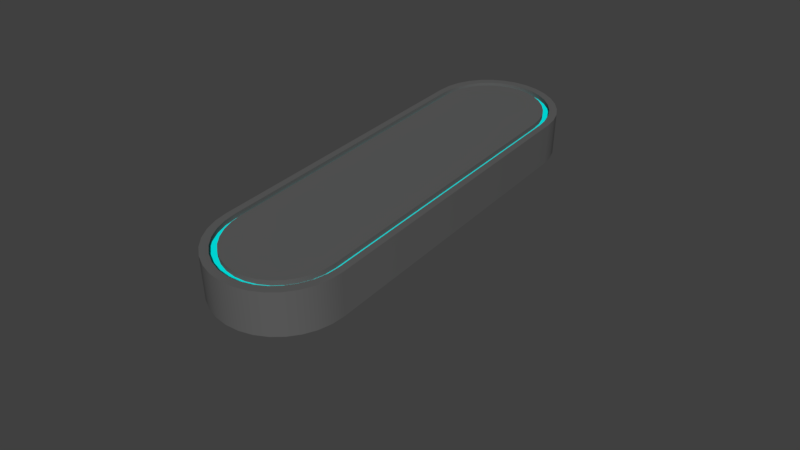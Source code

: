 # Source: long-ish_bank_thingy.blend  (saved by Blender 2.78.0; exported with 4.5.12 LTS)
import bpy
from mathutils import Matrix  # noqa: F401  (used for matrix-valued properties, if any)

bpy.ops.wm.read_factory_settings(use_empty=True)
scene = bpy.context.scene
scene.name = 'Scene'

# ---- collections
col_collection_1 = bpy.data.collections.new('Collection 1'); scene.collection.children.link(col_collection_1)
col_collection_11 = bpy.data.collections.new('Collection 11'); scene.collection.children.link(col_collection_11)
col_collection_11.hide_render = True
col_collection_11.hide_viewport = True

# ---- materials (node trees are filled in below, after node groups)
mat_material = bpy.data.materials.new('Material')
mat_material.alpha_threshold = 0.0
mat_material.use_transparent_shadow = False
mat_material.diffuse_color = (0.1149, 0.1149, 0.1149, 1.0)
mat_material.roughness = 0.5
mat_material.line_color = (0.0, 0.0, 0.0, 1.0)
mat_material_001 = bpy.data.materials.new('Material.001')
mat_material_001.alpha_threshold = 0.0
mat_material_001.use_transparent_shadow = False
mat_material_001.diffuse_color = (0.0, 1.0, 0.9786, 1.0)
mat_material_001.roughness = 0.5
mat_material_001.specular_intensity = 0.0

# ---- material node trees

# ---- world
world_world = bpy.data.worlds.new('World'); scene.world = world_world
world_world.color = (0.05088, 0.05088, 0.05088)
world_world.use_sun_shadow = False
world_world.sun_shadow_jitter_overblur = 0.0
world_world.cycles.sampling_method = 'MANUAL'

# ---- cameras
cam_camera_001 = bpy.data.cameras.new('Camera.001')
cam_camera_001.clip_end = 100.0
cam_camera_001.lens = 35.0
cam_camera_001.sensor_width = 32.0
cam_camera_001.sensor_height = 18.0
cam_camera_001.display_size = 2.0
cam_camera_001.dof.focus_distance = 0.0
cam_camera_001.dof.aperture_fstop = 128.0
cam_camera_001.dof.aperture_blades = 6

# ---- meshes
me_cube = bpy.data.meshes.new('Cube')
me_cube.from_pydata([(-1.071e-07, 10.0, 0.0), (-1.071e-07, 10.0, 2.0), (0.5853, 9.942, 0.0), (0.5853, 9.942, 2.0), (1.148, 9.772, 0.0), (1.148, 9.772, 2.0), (1.667, 9.494, 0.0), (1.667, 9.494, 2.0), (2.121, 9.121, 0.0), (2.121, 9.121, 2.0), (2.494, 8.667, 0.0), (2.494, 8.667, 2.0), (2.772, 8.148, 0.0), (2.772, 8.148, 2.0), (2.942, 7.585, 0.0), (2.942, 7.585, 2.0), (3.0, 7.0, 0.0), (-3.0, 7.0, 0.0), (-2.942, 7.585, 0.0), (-2.942, 7.585, 2.0), (-2.772, 8.148, 0.0), (-2.772, 8.148, 2.0), (-2.494, 8.667, 0.0), (-2.494, 8.667, 2.0), (-2.121, 9.121, 0.0), (-2.121, 9.121, 2.0), (-1.667, 9.494, 0.0), (-1.667, 9.494, 2.0), (-1.148, 9.772, 0.0), (-1.148, 9.772, 2.0), (-0.5853, 9.942, 0.0), (-0.5853, 9.942, 2.0), (3.0, 7.0, 2.0), (-3.0, 7.0, 2.0), (0.5853, 9.942, 2.0), (-1.071e-07, 10.0, 2.0), (1.148, 9.772, 2.0), (1.667, 9.494, 2.0), (2.121, 9.121, 2.0), (2.494, 8.667, 2.0), (2.772, 8.148, 2.0), (2.942, 7.585, 2.0), (-3.0, 7.0, 2.0), (-2.942, 7.585, 2.0), (3.0, 7.0, 2.0), (-2.772, 8.148, 2.0), (-2.494, 8.667, 2.0), (-2.121, 9.121, 2.0), (-1.667, 9.494, 2.0), (-1.148, 9.772, 2.0), (-0.5853, 9.942, 2.0), (0.5267, 9.598, 2.0), (-8.517e-08, 9.652, 2.0), (1.033, 9.435, 2.0), (1.5, 9.172, 2.0), (1.909, 8.818, 2.0), (2.245, 8.386, 2.0), (2.494, 7.893, 2.0), (2.648, 7.358, 2.0), (-2.7, 6.802, 2.0), (-2.648, 7.358, 2.0), (2.7, 6.802, 2.0), (-2.494, 7.893, 2.0), (-2.245, 8.386, 2.0), (-1.909, 8.818, 2.0), (-1.5, 9.172, 2.0), (-1.033, 9.435, 2.0), (-0.5267, 9.598, 2.0), (0.4769, 9.285, 2.002), (-6.317e-08, 9.335, 2.002), (0.9355, 9.138, 2.002), (1.358, 8.898, 2.002), (1.729, 8.576, 2.002), (2.033, 8.184, 2.002), (2.259, 7.736, 2.002), (2.398, 7.25, 2.002), (-2.445, 6.745, 2.002), (-2.398, 7.25, 2.002), (2.445, 6.745, 2.002), (-2.259, 7.736, 2.002), (-2.033, 8.184, 2.002), (-1.729, 8.576, 2.002), (-1.358, 8.898, 2.002), (-0.9355, 9.138, 2.002), (-0.4769, 9.285, 2.002), (0.5267, 9.598, 1.779), (-8.517e-08, 9.652, 1.779), (1.033, 9.435, 1.779), (1.5, 9.172, 1.779), (1.909, 8.818, 1.779), (2.245, 8.386, 1.779), (2.494, 7.893, 1.779), (2.648, 7.358, 1.779), (-2.7, 6.802, 1.779), (-2.648, 7.358, 1.779), (2.7, 6.802, 1.779), (-0.9355, 9.138, 1.777), (-1.033, 9.435, 1.779), (-2.494, 7.893, 1.779), (-2.245, 8.386, 1.779), (-1.909, 8.818, 1.779), (-1.5, 9.172, 1.779), (-0.5267, 9.598, 1.779), (-1.358, 8.898, 1.777), (0.4769, 9.285, 1.777), (-6.317e-08, 9.335, 1.777), (0.9355, 9.138, 1.777), (1.358, 8.898, 1.777), (1.729, 8.576, 1.777), (2.033, 8.184, 1.777), (2.259, 7.736, 1.777), (2.398, 7.25, 1.777), (-2.445, 6.745, 1.777), (-2.398, 7.25, 1.777), (2.445, 6.745, 1.777), (-2.259, 7.736, 1.777), (-2.033, 8.184, 1.777), (-1.729, 8.576, 1.777), (-0.4769, 9.285, 1.777), (-3.0, 0.0, 2.0), (-3.0, 0.0, 0.0), (3.0, 0.0, 0.0), (3.0, 0.0, 2.0), (-3.0, 0.0, 2.0), (3.0, 0.0, 2.0), (-2.7, 0.0, 2.0), (2.7, 0.0, 2.0), (-2.445, 0.0, 2.002), (2.445, 0.0, 2.002), (-2.7, 0.0, 1.779), (2.7, 0.0, 1.779), (-2.445, 0.0, 1.777), (2.445, 0.0, 1.777)], [], [(0, 1, 3, 2), (2, 3, 5, 4), (4, 5, 7, 6), (6, 7, 9, 8), (8, 9, 11, 10), (10, 11, 13, 12), (12, 13, 15, 14), (14, 15, 32, 16), (17, 33, 19, 18), (18, 19, 21, 20), (20, 21, 23, 22), (22, 23, 25, 24), (24, 25, 27, 26), (26, 27, 29, 28), (31, 29, 49, 50), (28, 29, 31, 30), (30, 31, 1, 0), (0, 2, 4, 6, 8, 10, 12, 14, 16, 17, 18, 20, 22, 24, 26, 28, 30), (120, 119, 33, 17), (41, 40, 57, 58), (124, 44, 61, 126), (19, 33, 42, 43), (23, 21, 45, 46), (11, 9, 38, 39), (3, 1, 35, 34), (1, 31, 50, 35), (32, 15, 41, 44), (122, 32, 44, 124), (25, 23, 46, 47), (13, 11, 39, 40), (5, 3, 34, 36), (27, 25, 47, 48), (15, 13, 40, 41), (7, 5, 36, 37), (29, 27, 48, 49), (21, 19, 43, 45), (9, 7, 37, 38), (72, 73, 109, 108), (43, 42, 59, 60), (44, 41, 58, 61), (45, 43, 60, 62), (46, 45, 62, 63), (34, 35, 52, 51), (47, 46, 63, 64), (36, 34, 51, 53), (48, 47, 64, 65), (37, 36, 53, 54), (49, 48, 65, 66), (38, 37, 54, 55), (50, 49, 66, 67), (39, 38, 55, 56), (35, 50, 67, 52), (40, 39, 56, 57), (68, 69, 84, 83, 82, 81, 80, 79, 77, 76, 78, 75, 74, 73, 72, 71, 70), (126, 61, 95, 130), (71, 72, 108, 107), (52, 67, 102, 86), (70, 71, 107, 106), (67, 66, 97, 102), (68, 70, 106, 104), (66, 65, 101, 97), (69, 68, 104, 105), (65, 64, 100, 101), (64, 63, 99, 100), (63, 62, 98, 99), (62, 60, 94, 98), (61, 58, 92, 95), (60, 59, 93, 94), (89, 88, 107, 108), (97, 101, 103, 96), (102, 97, 96, 118), (90, 89, 108, 109), (86, 102, 118, 105), (91, 90, 109, 110), (130, 95, 114, 132), (92, 91, 110, 111), (94, 93, 112, 113), (95, 92, 111, 114), (98, 94, 113, 115), (99, 98, 115, 116), (85, 86, 105, 104), (100, 99, 116, 117), (87, 85, 104, 106), (101, 100, 117, 103), (88, 87, 106, 107), (73, 74, 110, 109), (74, 75, 111, 110), (127, 76, 112, 131), (76, 77, 113, 112), (75, 78, 114, 111), (51, 52, 86, 85), (53, 51, 85, 87), (77, 79, 115, 113), (54, 53, 87, 88), (79, 80, 116, 115), (55, 54, 88, 89), (80, 81, 117, 116), (56, 55, 89, 90), (81, 82, 103, 117), (57, 56, 90, 91), (82, 83, 96, 103), (58, 57, 91, 92), (83, 84, 118, 96), (84, 69, 105, 118), (59, 125, 129, 93), (93, 129, 131, 112), (78, 128, 132, 114), (78, 76, 127, 128), (42, 123, 125, 59), (33, 119, 123, 42), (16, 32, 122, 121), (120, 17, 16, 121)])
me_cube.polygons.foreach_set('use_smooth', [True] * 112)
me_cube.polygons.foreach_set('material_index', [0, 0, 0, 0, 0, 0, 0, 0, 0, 0, 0, 0, 0, 0, 0, 0, 0, 0, 0, 0, 0, 0, 0, 0, 0, 0, 0, 0, 0, 0, 0, 0, 0, 0, 0, 0, 0, 0, 0, 0, 0, 0, 0, 0, 0, 0, 0, 0, 0, 0, 0, 0, 0, 0, 0, 0, 0, 0, 0, 0, 0, 0, 0, 0, 0, 0, 0, 0, 1, 1, 1, 1, 1, 1, 1, 1, 1, 1, 1, 1, 1, 1, 1, 1, 1, 0, 0, 0, 0, 0, 0, 0, 0, 0, 0, 0, 0, 0, 0, 0, 0, 0, 0, 0, 0, 1, 0, 0, 0, 0, 0, 0])
_k = set([(0, 2), (0, 30), (1, 3), (1, 31), (2, 4), (3, 5), (4, 6), (5, 7), (6, 8), (7, 9), (8, 10), (9, 11), (10, 12), (11, 13), (12, 14), (13, 15), (14, 16), (15, 32), (16, 121), (17, 18), (17, 120), (18, 20), (19, 21), (19, 33), (20, 22), (21, 23), (22, 24), (23, 25), (24, 26), (25, 27), (26, 28), (27, 29), (28, 30), (29, 31), (32, 122), (33, 119), (34, 35), (34, 36), (35, 50), (36, 37), (37, 38), (38, 39), (39, 40), (40, 41), (41, 44), (42, 43), (42, 123), (43, 45), (44, 124), (45, 46), (46, 47), (47, 48), (48, 49), (49, 50), (51, 52), (51, 53), (52, 67), (53, 54), (54, 55), (55, 56), (56, 57), (57, 58), (58, 61), (59, 60), (59, 125), (60, 62), (61, 126), (62, 63), (63, 64), (64, 65), (65, 66), (66, 67), (68, 69), (68, 70), (69, 84), (70, 71), (71, 72), (72, 73), (73, 74), (74, 75), (75, 78), (76, 77), (76, 127), (77, 79), (78, 128), (79, 80), (80, 81), (81, 82), (82, 83), (83, 84), (85, 86), (85, 87), (86, 102), (87, 88), (88, 89), (89, 90), (90, 91), (91, 92), (92, 95), (93, 94), (93, 129), (94, 98), (95, 130), (96, 103), (96, 118), (97, 101), (97, 102), (98, 99), (99, 100), (100, 101), (103, 117), (104, 105), (104, 106), (105, 118), (106, 107), (107, 108), (108, 109), (109, 110), (110, 111), (111, 114), (112, 113), (112, 131), (113, 115), (114, 132), (115, 116), (116, 117)])
me_cube.attributes.new('sharp_edge', 'BOOLEAN', 'EDGE').data.foreach_set('value', [ (min(e.vertices), max(e.vertices)) in _k for e in me_cube.edges])
me_cube.materials.append(mat_material)
me_cube.materials.append(mat_material_001)
me_cube.use_remesh_preserve_volume = False
me_cube.use_remesh_preserve_attributes = False
me_cube.use_mirror_vertex_groups = False
me_cube.update()
me_cube_001 = bpy.data.meshes.new('Cube.001')
me_cube_001.from_pydata([(3.0, -7.0, 0.0), (2.942, -7.585, 0.0), (2.942, -7.585, 2.0), (2.772, -8.148, 0.0), (2.772, -8.148, 2.0), (2.494, -8.667, 0.0), (2.494, -8.667, 2.0), (2.121, -9.121, 0.0), (2.121, -9.121, 2.0), (1.667, -9.494, 0.0), (1.667, -9.494, 2.0), (1.148, -9.772, 0.0), (1.148, -9.772, 2.0), (0.5853, -9.942, 0.0), (0.5853, -9.942, 2.0), (-1.085e-06, -10.0, 0.0), (-1.085e-06, -10.0, 2.0), (-0.5853, -9.942, 0.0), (-0.5853, -9.942, 2.0), (-1.148, -9.772, 0.0), (-1.148, -9.772, 2.0), (-1.667, -9.494, 0.0), (-1.667, -9.494, 2.0), (-2.121, -9.121, 0.0), (-2.121, -9.121, 2.0), (-2.494, -8.667, 0.0), (-2.494, -8.667, 2.0), (-2.772, -8.148, 0.0), (-2.772, -8.148, 2.0), (-2.942, -7.585, 0.0), (-2.942, -7.585, 2.0), (-3.0, -7.0, 0.0), (-3.0, -7.0, 2.0), (-1.071e-07, 10.0, 0.0), (-1.071e-07, 10.0, 2.0), (0.5853, 9.942, 0.0), (0.5853, 9.942, 2.0), (1.148, 9.772, 0.0), (1.148, 9.772, 2.0), (1.667, 9.494, 0.0), (1.667, 9.494, 2.0), (2.121, 9.121, 0.0), (2.121, 9.121, 2.0), (2.494, 8.667, 0.0), (2.494, 8.667, 2.0), (2.772, 8.148, 0.0), (2.772, 8.148, 2.0), (2.942, 7.585, 0.0), (2.942, 7.585, 2.0), (3.0, 7.0, 0.0), (-3.0, 7.0, 0.0), (-2.942, 7.585, 0.0), (-2.942, 7.585, 2.0), (-2.772, 8.148, 0.0), (-2.772, 8.148, 2.0), (-2.494, 8.667, 0.0), (-2.494, 8.667, 2.0), (-2.121, 9.121, 0.0), (-2.121, 9.121, 2.0), (-1.667, 9.494, 0.0), (-1.667, 9.494, 2.0), (-1.148, 9.772, 0.0), (-1.148, 9.772, 2.0), (-0.5853, 9.942, 0.0), (-0.5853, 9.942, 2.0), (3.0, 7.0, 2.0), (3.0, -7.0, 2.0), (-3.0, 7.0, 2.0)], [], [(0, 66, 2, 1), (1, 2, 4, 3), (3, 4, 6, 5), (5, 6, 8, 7), (7, 8, 10, 9), (9, 10, 12, 11), (11, 12, 14, 13), (13, 14, 16, 15), (15, 16, 18, 17), (17, 18, 20, 19), (19, 20, 22, 21), (21, 22, 24, 23), (23, 24, 26, 25), (25, 26, 28, 27), (27, 28, 30, 29), (29, 30, 32, 31), (66, 32, 30, 28, 26, 24, 22, 20, 18, 16, 14, 12, 10, 8, 6, 4, 2), (0, 1, 3, 5, 7, 9, 11, 13, 15, 17, 19, 21, 23, 25, 27, 29, 31), (33, 34, 36, 35), (35, 36, 38, 37), (37, 38, 40, 39), (39, 40, 42, 41), (41, 42, 44, 43), (43, 44, 46, 45), (45, 46, 48, 47), (47, 48, 65, 49), (50, 67, 52, 51), (51, 52, 54, 53), (53, 54, 56, 55), (55, 56, 58, 57), (57, 58, 60, 59), (59, 60, 62, 61), (36, 34, 64, 62, 60, 58, 56, 54, 52, 67, 65, 48, 46, 44, 42, 40, 38), (61, 62, 64, 63), (63, 64, 34, 33), (33, 35, 37, 39, 41, 43, 45, 47, 49, 50, 51, 53, 55, 57, 59, 61, 63), (49, 0, 31, 50), (65, 67, 32, 66), (49, 65, 66, 0), (0, 66, 32, 31), (31, 32, 67, 50), (65, 67, 50, 49)])
me_cube_001.polygons.foreach_set('use_smooth', [True] * 42)
me_cube_001.materials.append(mat_material)
me_cube_001.use_remesh_preserve_volume = False
me_cube_001.use_remesh_preserve_attributes = False
me_cube_001.use_mirror_vertex_groups = False
me_cube_001.update()

# ---- objects
ob_camera = bpy.data.objects.new('Camera', cam_camera_001)
ob_bank = bpy.data.objects.new('bank', me_cube)
ob_bank_backup = bpy.data.objects.new('bank_backup', me_cube_001)

# ---- transforms, parenting, visibility, modifiers, constraints
ob_camera.location = (19.73, -24.8, 20.58)
ob_camera.rotation_euler = (0.973, 1.512e-07, 0.672)
ob_camera.lineart.crease_threshold = 0.0
ob_bank.location = (0.0, 0.0, 0.0)
ob_bank.lock_rotations_4d = False
ob_bank.empty_display_type = 'ARROWS'
ob_bank.lineart.crease_threshold = 0.0
_m = ob_bank.modifiers.new('EdgeSplit', 'EDGE_SPLIT')
_m.split_angle = 1.817
_m.use_edge_angle = False
_m = ob_bank.modifiers.new('Mirror', 'MIRROR')
_m.use_axis = (False, True, False)
_m.use_clip = True
ob_bank_backup.location = (0.0, 0.0, 0.0)
ob_bank_backup.lock_rotations_4d = False
ob_bank_backup.empty_display_type = 'ARROWS'
ob_bank_backup.lineart.crease_threshold = 0.0
_m = ob_bank_backup.modifiers.new('EdgeSplit', 'EDGE_SPLIT')

# ---- collection membership
col_collection_1.objects.link(ob_camera)
col_collection_1.objects.link(ob_bank)
col_collection_11.objects.link(ob_bank_backup)

# ---- scene / render settings (as saved in the file)
scene.camera = ob_camera
scene.frame_start = 1; scene.frame_end = 250; scene.frame_set(1)
scene.render.engine = 'BLENDER_EEVEE_NEXT'
scene.render.resolution_percentage = 50
scene.render.dither_intensity = 0.0
scene.cycles.use_denoising = False
scene.cycles.samples = 128
scene.cycles.sampling_pattern = 'TABULATED_SOBOL'
scene.cycles.light_sampling_threshold = 0.0
scene.cycles.use_adaptive_sampling = False
scene.cycles.use_light_tree = False
scene.cycles.blur_glossy = 0.0
scene.cycles.sample_clamp_indirect = 0.0
scene.view_settings.view_transform = 'Standard'
bpy.context.view_layer.update()

# ---- added for rendering (the .blend has no usable light): sun
light_auto_sun = bpy.data.lights.new('AutoSun', 'SUN')
light_auto_sun.energy = 3.0
light_auto_sun.angle = 0.0523599
ob_auto_sun = bpy.data.objects.new('AutoSun', light_auto_sun)
scene.collection.objects.link(ob_auto_sun)
ob_auto_sun.rotation_euler = (0.872665, 0.174533, 0.523599)
bpy.context.view_layer.update()
